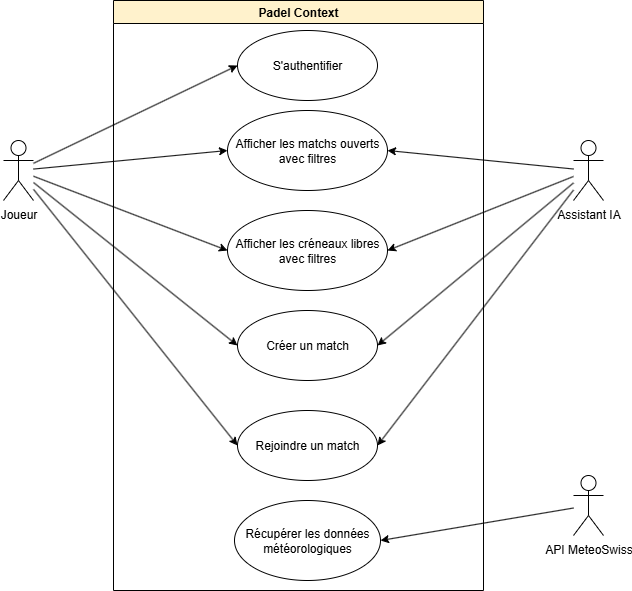

The diagram above was exported from draw.io. Its source (the exported page's mxGraphModel, read from the mxfile embedded in the PNG):
<mxGraphModel dx="1426" dy="841" grid="1" gridSize="10" guides="1" tooltips="1" connect="1" arrows="1" fold="1" page="1" pageScale="1" pageWidth="827" pageHeight="1169" math="0" shadow="0">
  <root>
    <mxCell id="0" />
    <mxCell id="1" parent="0" />
    <mxCell id="JPrG2_wzDXhC1JKTBC4x-11" style="rounded=0;orthogonalLoop=1;jettySize=auto;html=1;entryX=0;entryY=0.5;entryDx=0;entryDy=0;" edge="1" parent="1" source="_QG85sKhylYv-P0fFTWF-2" target="JPrG2_wzDXhC1JKTBC4x-2">
      <mxGeometry relative="1" as="geometry" />
    </mxCell>
    <mxCell id="JPrG2_wzDXhC1JKTBC4x-19" style="rounded=0;orthogonalLoop=1;jettySize=auto;html=1;entryX=0;entryY=0.5;entryDx=0;entryDy=0;" edge="1" parent="1" source="_QG85sKhylYv-P0fFTWF-2" target="JPrG2_wzDXhC1JKTBC4x-5">
      <mxGeometry relative="1" as="geometry" />
    </mxCell>
    <mxCell id="JPrG2_wzDXhC1JKTBC4x-20" style="rounded=0;orthogonalLoop=1;jettySize=auto;html=1;entryX=0;entryY=0.5;entryDx=0;entryDy=0;" edge="1" parent="1" source="_QG85sKhylYv-P0fFTWF-2" target="JPrG2_wzDXhC1JKTBC4x-6">
      <mxGeometry relative="1" as="geometry" />
    </mxCell>
    <mxCell id="JPrG2_wzDXhC1JKTBC4x-27" style="rounded=0;orthogonalLoop=1;jettySize=auto;html=1;entryX=0;entryY=0.5;entryDx=0;entryDy=0;" edge="1" parent="1" source="_QG85sKhylYv-P0fFTWF-2" target="JPrG2_wzDXhC1JKTBC4x-7">
      <mxGeometry relative="1" as="geometry" />
    </mxCell>
    <mxCell id="JPrG2_wzDXhC1JKTBC4x-29" style="rounded=0;orthogonalLoop=1;jettySize=auto;html=1;entryX=0;entryY=0.5;entryDx=0;entryDy=0;" edge="1" parent="1" source="_QG85sKhylYv-P0fFTWF-2" target="JPrG2_wzDXhC1JKTBC4x-8">
      <mxGeometry relative="1" as="geometry" />
    </mxCell>
    <mxCell id="_QG85sKhylYv-P0fFTWF-2" value="Joueur" style="shape=umlActor;verticalLabelPosition=bottom;verticalAlign=top;html=1;" parent="1" vertex="1">
      <mxGeometry x="35" y="209" width="30" height="60" as="geometry" />
    </mxCell>
    <mxCell id="JPrG2_wzDXhC1JKTBC4x-1" value="Padel Context" style="swimlane;whiteSpace=wrap;html=1;fillColor=#fff2cc;strokeColor=default;gradientColor=none;" vertex="1" parent="1">
      <mxGeometry x="145" y="69" width="370" height="590" as="geometry">
        <mxRectangle x="280" y="80" width="120" height="30" as="alternateBounds" />
      </mxGeometry>
    </mxCell>
    <mxCell id="JPrG2_wzDXhC1JKTBC4x-2" value="S'authentifier" style="ellipse;whiteSpace=wrap;html=1;" vertex="1" parent="JPrG2_wzDXhC1JKTBC4x-1">
      <mxGeometry x="124" y="30" width="140" height="70" as="geometry" />
    </mxCell>
    <mxCell id="JPrG2_wzDXhC1JKTBC4x-5" value="Afficher les créneaux libres avec filtres" style="ellipse;whiteSpace=wrap;html=1;" vertex="1" parent="JPrG2_wzDXhC1JKTBC4x-1">
      <mxGeometry x="114" y="210" width="160" height="80" as="geometry" />
    </mxCell>
    <mxCell id="JPrG2_wzDXhC1JKTBC4x-7" value="Créer un match" style="ellipse;whiteSpace=wrap;html=1;" vertex="1" parent="JPrG2_wzDXhC1JKTBC4x-1">
      <mxGeometry x="124" y="310" width="140" height="70" as="geometry" />
    </mxCell>
    <mxCell id="JPrG2_wzDXhC1JKTBC4x-6" value="Afficher les matchs ouverts avec filtres" style="ellipse;whiteSpace=wrap;html=1;" vertex="1" parent="JPrG2_wzDXhC1JKTBC4x-1">
      <mxGeometry x="114" y="110" width="160" height="80" as="geometry" />
    </mxCell>
    <mxCell id="JPrG2_wzDXhC1JKTBC4x-8" value="Rejoindre un match" style="ellipse;whiteSpace=wrap;html=1;" vertex="1" parent="JPrG2_wzDXhC1JKTBC4x-1">
      <mxGeometry x="124" y="410" width="140" height="70" as="geometry" />
    </mxCell>
    <mxCell id="JPrG2_wzDXhC1JKTBC4x-22" value="Récupérer les données météorologiques" style="ellipse;whiteSpace=wrap;html=1;" vertex="1" parent="JPrG2_wzDXhC1JKTBC4x-1">
      <mxGeometry x="121" y="500" width="146" height="80" as="geometry" />
    </mxCell>
    <mxCell id="JPrG2_wzDXhC1JKTBC4x-15" style="rounded=0;orthogonalLoop=1;jettySize=auto;html=1;entryX=1;entryY=0.5;entryDx=0;entryDy=0;" edge="1" parent="1" source="JPrG2_wzDXhC1JKTBC4x-3" target="JPrG2_wzDXhC1JKTBC4x-6">
      <mxGeometry relative="1" as="geometry" />
    </mxCell>
    <mxCell id="JPrG2_wzDXhC1JKTBC4x-17" style="rounded=0;orthogonalLoop=1;jettySize=auto;html=1;" edge="1" parent="1" source="JPrG2_wzDXhC1JKTBC4x-3">
      <mxGeometry relative="1" as="geometry">
        <mxPoint x="419" y="319" as="targetPoint" />
      </mxGeometry>
    </mxCell>
    <mxCell id="JPrG2_wzDXhC1JKTBC4x-3" value="Assistant IA" style="shape=umlActor;verticalLabelPosition=bottom;verticalAlign=top;html=1;" vertex="1" parent="1">
      <mxGeometry x="605" y="209" width="30" height="60" as="geometry" />
    </mxCell>
    <mxCell id="JPrG2_wzDXhC1JKTBC4x-23" style="rounded=0;orthogonalLoop=1;jettySize=auto;html=1;entryX=1;entryY=0.5;entryDx=0;entryDy=0;" edge="1" parent="1" source="JPrG2_wzDXhC1JKTBC4x-4" target="JPrG2_wzDXhC1JKTBC4x-22">
      <mxGeometry relative="1" as="geometry" />
    </mxCell>
    <mxCell id="JPrG2_wzDXhC1JKTBC4x-4" value="API MeteoSwiss" style="shape=umlActor;verticalLabelPosition=bottom;verticalAlign=top;html=1;" vertex="1" parent="1">
      <mxGeometry x="605" y="544" width="30" height="60" as="geometry" />
    </mxCell>
    <mxCell id="JPrG2_wzDXhC1JKTBC4x-28" style="rounded=0;orthogonalLoop=1;jettySize=auto;html=1;entryX=1;entryY=0.5;entryDx=0;entryDy=0;" edge="1" parent="1" source="JPrG2_wzDXhC1JKTBC4x-3" target="JPrG2_wzDXhC1JKTBC4x-7">
      <mxGeometry relative="1" as="geometry" />
    </mxCell>
    <mxCell id="JPrG2_wzDXhC1JKTBC4x-30" style="rounded=0;orthogonalLoop=1;jettySize=auto;html=1;entryX=1;entryY=0.5;entryDx=0;entryDy=0;" edge="1" parent="1" source="JPrG2_wzDXhC1JKTBC4x-3" target="JPrG2_wzDXhC1JKTBC4x-8">
      <mxGeometry relative="1" as="geometry" />
    </mxCell>
  </root>
</mxGraphModel>